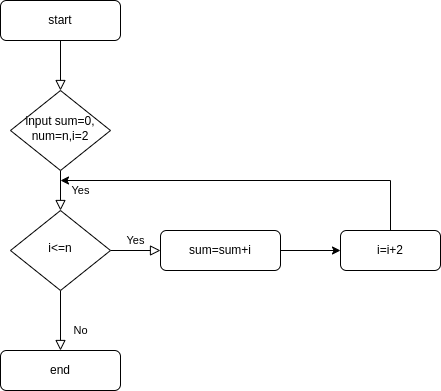

The diagram above was exported from draw.io. Its source (the exported page's mxGraphModel, read from the mxfile embedded in the PNG):
<mxGraphModel dx="1360" dy="807" grid="1" gridSize="10" guides="1" tooltips="1" connect="1" arrows="1" fold="1" page="1" pageScale="1" pageWidth="827" pageHeight="1169" math="0" shadow="0">
  <root>
    <mxCell id="WIyWlLk6GJQsqaUBKTNV-0" />
    <mxCell id="WIyWlLk6GJQsqaUBKTNV-1" parent="WIyWlLk6GJQsqaUBKTNV-0" />
    <mxCell id="WIyWlLk6GJQsqaUBKTNV-2" value="" style="rounded=0;html=1;jettySize=auto;orthogonalLoop=1;fontSize=11;endArrow=block;endFill=0;endSize=8;strokeWidth=1;shadow=0;labelBackgroundColor=none;edgeStyle=orthogonalEdgeStyle;" parent="WIyWlLk6GJQsqaUBKTNV-1" source="WIyWlLk6GJQsqaUBKTNV-3" target="WIyWlLk6GJQsqaUBKTNV-6" edge="1">
      <mxGeometry relative="1" as="geometry" />
    </mxCell>
    <mxCell id="WIyWlLk6GJQsqaUBKTNV-3" value="start" style="rounded=1;whiteSpace=wrap;html=1;fontSize=12;glass=0;strokeWidth=1;shadow=0;" parent="WIyWlLk6GJQsqaUBKTNV-1" vertex="1">
      <mxGeometry x="160" y="80" width="120" height="40" as="geometry" />
    </mxCell>
    <mxCell id="WIyWlLk6GJQsqaUBKTNV-4" value="Yes" style="rounded=0;html=1;jettySize=auto;orthogonalLoop=1;fontSize=11;endArrow=block;endFill=0;endSize=8;strokeWidth=1;shadow=0;labelBackgroundColor=none;edgeStyle=orthogonalEdgeStyle;" parent="WIyWlLk6GJQsqaUBKTNV-1" source="WIyWlLk6GJQsqaUBKTNV-6" target="WIyWlLk6GJQsqaUBKTNV-10" edge="1">
      <mxGeometry y="20" relative="1" as="geometry">
        <mxPoint as="offset" />
      </mxGeometry>
    </mxCell>
    <mxCell id="WIyWlLk6GJQsqaUBKTNV-6" value="input sum=0,&lt;br&gt;num=n,i=2" style="rhombus;whiteSpace=wrap;html=1;shadow=0;fontFamily=Helvetica;fontSize=12;align=center;strokeWidth=1;spacing=6;spacingTop=-4;" parent="WIyWlLk6GJQsqaUBKTNV-1" vertex="1">
      <mxGeometry x="170" y="170" width="100" height="80" as="geometry" />
    </mxCell>
    <mxCell id="WIyWlLk6GJQsqaUBKTNV-8" value="No" style="rounded=0;html=1;jettySize=auto;orthogonalLoop=1;fontSize=11;endArrow=block;endFill=0;endSize=8;strokeWidth=1;shadow=0;labelBackgroundColor=none;edgeStyle=orthogonalEdgeStyle;" parent="WIyWlLk6GJQsqaUBKTNV-1" source="WIyWlLk6GJQsqaUBKTNV-10" target="WIyWlLk6GJQsqaUBKTNV-11" edge="1">
      <mxGeometry x="0.3333" y="20" relative="1" as="geometry">
        <mxPoint as="offset" />
      </mxGeometry>
    </mxCell>
    <mxCell id="WIyWlLk6GJQsqaUBKTNV-9" value="Yes" style="edgeStyle=orthogonalEdgeStyle;rounded=0;html=1;jettySize=auto;orthogonalLoop=1;fontSize=11;endArrow=block;endFill=0;endSize=8;strokeWidth=1;shadow=0;labelBackgroundColor=none;" parent="WIyWlLk6GJQsqaUBKTNV-1" source="WIyWlLk6GJQsqaUBKTNV-10" target="WIyWlLk6GJQsqaUBKTNV-12" edge="1">
      <mxGeometry y="10" relative="1" as="geometry">
        <mxPoint as="offset" />
      </mxGeometry>
    </mxCell>
    <mxCell id="WIyWlLk6GJQsqaUBKTNV-10" value="i&amp;lt;=n" style="rhombus;whiteSpace=wrap;html=1;shadow=0;fontFamily=Helvetica;fontSize=12;align=center;strokeWidth=1;spacing=6;spacingTop=-4;" parent="WIyWlLk6GJQsqaUBKTNV-1" vertex="1">
      <mxGeometry x="170" y="290" width="100" height="80" as="geometry" />
    </mxCell>
    <mxCell id="WIyWlLk6GJQsqaUBKTNV-11" value="end" style="rounded=1;whiteSpace=wrap;html=1;fontSize=12;glass=0;strokeWidth=1;shadow=0;" parent="WIyWlLk6GJQsqaUBKTNV-1" vertex="1">
      <mxGeometry x="160" y="430" width="120" height="40" as="geometry" />
    </mxCell>
    <mxCell id="WIyWlLk6GJQsqaUBKTNV-12" value="sum=sum+i" style="rounded=1;whiteSpace=wrap;html=1;fontSize=12;glass=0;strokeWidth=1;shadow=0;" parent="WIyWlLk6GJQsqaUBKTNV-1" vertex="1">
      <mxGeometry x="320" y="310" width="120" height="40" as="geometry" />
    </mxCell>
    <mxCell id="7DnBVtjWDjDC6kMZWs4R-0" value="" style="endArrow=classic;html=1;rounded=0;" edge="1" parent="WIyWlLk6GJQsqaUBKTNV-1">
      <mxGeometry width="50" height="50" relative="1" as="geometry">
        <mxPoint x="440" y="330" as="sourcePoint" />
        <mxPoint x="500" y="330" as="targetPoint" />
      </mxGeometry>
    </mxCell>
    <mxCell id="7DnBVtjWDjDC6kMZWs4R-1" value="i=i+2" style="rounded=1;whiteSpace=wrap;html=1;" vertex="1" parent="WIyWlLk6GJQsqaUBKTNV-1">
      <mxGeometry x="500" y="310" width="100" height="40" as="geometry" />
    </mxCell>
    <mxCell id="7DnBVtjWDjDC6kMZWs4R-2" value="" style="endArrow=classic;html=1;rounded=0;" edge="1" parent="WIyWlLk6GJQsqaUBKTNV-1">
      <mxGeometry width="50" height="50" relative="1" as="geometry">
        <mxPoint x="550" y="310" as="sourcePoint" />
        <mxPoint x="220" y="260" as="targetPoint" />
        <Array as="points">
          <mxPoint x="550" y="260" />
        </Array>
      </mxGeometry>
    </mxCell>
  </root>
</mxGraphModel>